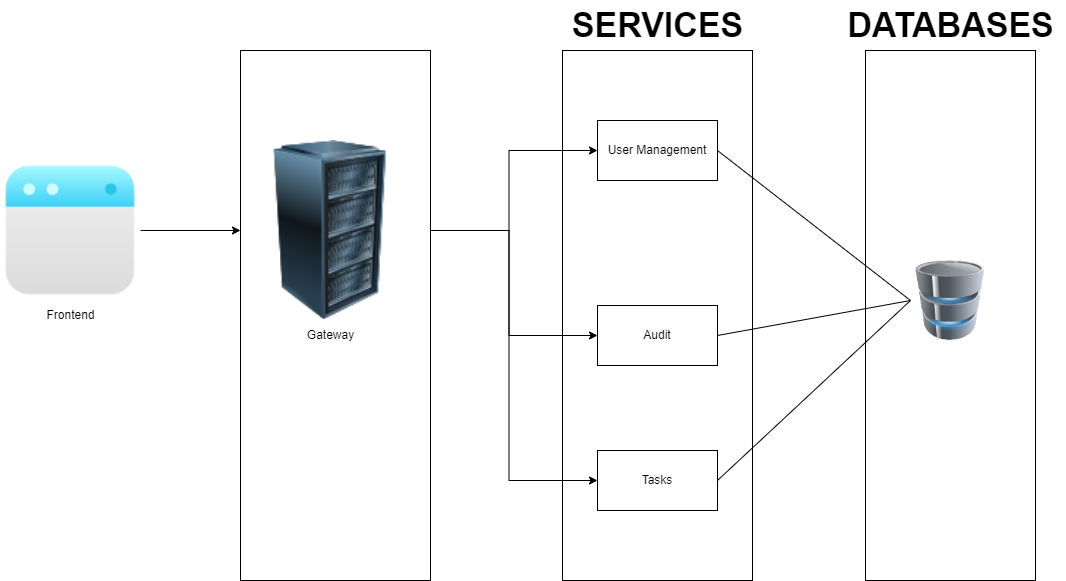

The diagram above was exported from draw.io. Its source (the exported page's mxGraphModel, read from the mxfile embedded in the PNG):
<mxGraphModel dx="1422" dy="1931" grid="1" gridSize="10" guides="1" tooltips="1" connect="1" arrows="1" fold="1" page="1" pageScale="1" pageWidth="827" pageHeight="1169" math="0" shadow="0">
  <root>
    <mxCell id="0" />
    <mxCell id="1" parent="0" />
    <mxCell id="jXuimYJ_slHIaD4LjuTb-6" value="" style="rounded=0;whiteSpace=wrap;html=1;fontSize=34;" vertex="1" parent="1">
      <mxGeometry x="975" y="30" width="170" height="530" as="geometry" />
    </mxCell>
    <mxCell id="jXuimYJ_slHIaD4LjuTb-2" value="" style="rounded=0;whiteSpace=wrap;html=1;" vertex="1" parent="1">
      <mxGeometry x="672" y="30" width="190" height="530" as="geometry" />
    </mxCell>
    <mxCell id="xq8eAQjeTLdG8Dgep3Cc-6" style="edgeStyle=orthogonalEdgeStyle;rounded=0;orthogonalLoop=1;jettySize=auto;html=1;exitX=1;exitY=0.5;exitDx=0;exitDy=0;entryX=0;entryY=0.5;entryDx=0;entryDy=0;" parent="1" source="xq8eAQjeTLdG8Dgep3Cc-2" target="xq8eAQjeTLdG8Dgep3Cc-4" edge="1">
      <mxGeometry relative="1" as="geometry" />
    </mxCell>
    <mxCell id="xq8eAQjeTLdG8Dgep3Cc-2" value="" style="shape=image;html=1;verticalAlign=top;verticalLabelPosition=bottom;labelBackgroundColor=#ffffff;imageAspect=0;aspect=fixed;image=https://cdn4.iconfinder.com/data/icons/essentials-72/24/004_-_Website-128.png" parent="1" vertex="1">
      <mxGeometry x="110" y="140" width="140" height="140" as="geometry" />
    </mxCell>
    <mxCell id="xq8eAQjeTLdG8Dgep3Cc-3" value="Frontend" style="text;html=1;align=center;verticalAlign=middle;resizable=0;points=[];autosize=1;strokeColor=none;fillColor=none;" parent="1" vertex="1">
      <mxGeometry x="145" y="280" width="70" height="30" as="geometry" />
    </mxCell>
    <mxCell id="xq8eAQjeTLdG8Dgep3Cc-16" style="edgeStyle=orthogonalEdgeStyle;rounded=0;orthogonalLoop=1;jettySize=auto;html=1;exitX=1;exitY=0.5;exitDx=0;exitDy=0;entryX=0;entryY=0.5;entryDx=0;entryDy=0;" parent="1" source="xq8eAQjeTLdG8Dgep3Cc-4" target="xq8eAQjeTLdG8Dgep3Cc-7" edge="1">
      <mxGeometry relative="1" as="geometry" />
    </mxCell>
    <mxCell id="xq8eAQjeTLdG8Dgep3Cc-17" style="edgeStyle=orthogonalEdgeStyle;rounded=0;orthogonalLoop=1;jettySize=auto;html=1;exitX=1;exitY=0.5;exitDx=0;exitDy=0;entryX=0;entryY=0.5;entryDx=0;entryDy=0;" parent="1" source="xq8eAQjeTLdG8Dgep3Cc-4" target="xq8eAQjeTLdG8Dgep3Cc-9" edge="1">
      <mxGeometry relative="1" as="geometry" />
    </mxCell>
    <mxCell id="xq8eAQjeTLdG8Dgep3Cc-19" style="edgeStyle=orthogonalEdgeStyle;rounded=0;orthogonalLoop=1;jettySize=auto;html=1;exitX=1;exitY=0.5;exitDx=0;exitDy=0;entryX=0;entryY=0.5;entryDx=0;entryDy=0;" parent="1" source="xq8eAQjeTLdG8Dgep3Cc-4" target="xq8eAQjeTLdG8Dgep3Cc-18" edge="1">
      <mxGeometry relative="1" as="geometry" />
    </mxCell>
    <mxCell id="jXuimYJ_slHIaD4LjuTb-1" value="" style="rounded=0;whiteSpace=wrap;html=1;" vertex="1" parent="1">
      <mxGeometry x="350" y="30" width="190" height="530" as="geometry" />
    </mxCell>
    <mxCell id="xq8eAQjeTLdG8Dgep3Cc-4" value="" style="image;html=1;image=img/lib/clip_art/computers/Server_Rack_128x128.png" parent="1" vertex="1">
      <mxGeometry x="350" y="120" width="180" height="180" as="geometry" />
    </mxCell>
    <mxCell id="xq8eAQjeTLdG8Dgep3Cc-5" value="Gateway" style="text;html=1;align=center;verticalAlign=middle;resizable=0;points=[];autosize=1;strokeColor=none;fillColor=none;" parent="1" vertex="1">
      <mxGeometry x="405" y="300" width="70" height="30" as="geometry" />
    </mxCell>
    <mxCell id="xq8eAQjeTLdG8Dgep3Cc-7" value="User Management" style="rounded=0;whiteSpace=wrap;html=1;" parent="1" vertex="1">
      <mxGeometry x="707" y="100" width="120" height="60" as="geometry" />
    </mxCell>
    <mxCell id="xq8eAQjeTLdG8Dgep3Cc-8" value="" style="image;html=1;image=img/lib/clip_art/computers/Database_128x128.png" parent="1" vertex="1">
      <mxGeometry x="1020" y="240" width="80" height="80" as="geometry" />
    </mxCell>
    <mxCell id="xq8eAQjeTLdG8Dgep3Cc-9" value="Audit" style="rounded=0;whiteSpace=wrap;html=1;" parent="1" vertex="1">
      <mxGeometry x="707" y="285" width="120" height="60" as="geometry" />
    </mxCell>
    <mxCell id="xq8eAQjeTLdG8Dgep3Cc-15" value="" style="endArrow=none;html=1;rounded=0;entryX=0;entryY=0.5;entryDx=0;entryDy=0;exitX=1;exitY=0.5;exitDx=0;exitDy=0;" parent="1" source="xq8eAQjeTLdG8Dgep3Cc-7" target="xq8eAQjeTLdG8Dgep3Cc-8" edge="1">
      <mxGeometry width="50" height="50" relative="1" as="geometry">
        <mxPoint x="830" y="340" as="sourcePoint" />
        <mxPoint x="880" y="290" as="targetPoint" />
      </mxGeometry>
    </mxCell>
    <mxCell id="xq8eAQjeTLdG8Dgep3Cc-18" value="Tasks" style="rounded=0;whiteSpace=wrap;html=1;" parent="1" vertex="1">
      <mxGeometry x="707" y="430" width="120" height="60" as="geometry" />
    </mxCell>
    <mxCell id="xq8eAQjeTLdG8Dgep3Cc-24" value="" style="endArrow=none;html=1;rounded=0;entryX=0;entryY=0.5;entryDx=0;entryDy=0;exitX=1;exitY=0.5;exitDx=0;exitDy=0;" parent="1" source="xq8eAQjeTLdG8Dgep3Cc-18" target="xq8eAQjeTLdG8Dgep3Cc-8" edge="1">
      <mxGeometry width="50" height="50" relative="1" as="geometry">
        <mxPoint x="660" y="400" as="sourcePoint" />
        <mxPoint x="920" y="460" as="targetPoint" />
      </mxGeometry>
    </mxCell>
    <mxCell id="jXuimYJ_slHIaD4LjuTb-3" value="&lt;b&gt;&lt;font style=&quot;font-size: 34px;&quot;&gt;SERVICES&lt;/font&gt;&lt;/b&gt;" style="text;html=1;align=center;verticalAlign=middle;resizable=0;points=[];autosize=1;strokeColor=none;fillColor=none;" vertex="1" parent="1">
      <mxGeometry x="672" y="-20" width="190" height="50" as="geometry" />
    </mxCell>
    <mxCell id="jXuimYJ_slHIaD4LjuTb-4" value="" style="endArrow=none;html=1;rounded=0;entryX=0;entryY=0.5;entryDx=0;entryDy=0;exitX=1;exitY=0.5;exitDx=0;exitDy=0;" edge="1" parent="1" source="xq8eAQjeTLdG8Dgep3Cc-9" target="xq8eAQjeTLdG8Dgep3Cc-8">
      <mxGeometry width="50" height="50" relative="1" as="geometry">
        <mxPoint x="837" y="140" as="sourcePoint" />
        <mxPoint x="1020" y="220" as="targetPoint" />
      </mxGeometry>
    </mxCell>
    <mxCell id="jXuimYJ_slHIaD4LjuTb-7" value="&lt;b&gt;DATABASES&lt;/b&gt;" style="text;html=1;align=center;verticalAlign=middle;resizable=0;points=[];autosize=1;strokeColor=none;fillColor=none;fontSize=34;" vertex="1" parent="1">
      <mxGeometry x="945" y="-20" width="230" height="50" as="geometry" />
    </mxCell>
  </root>
</mxGraphModel>